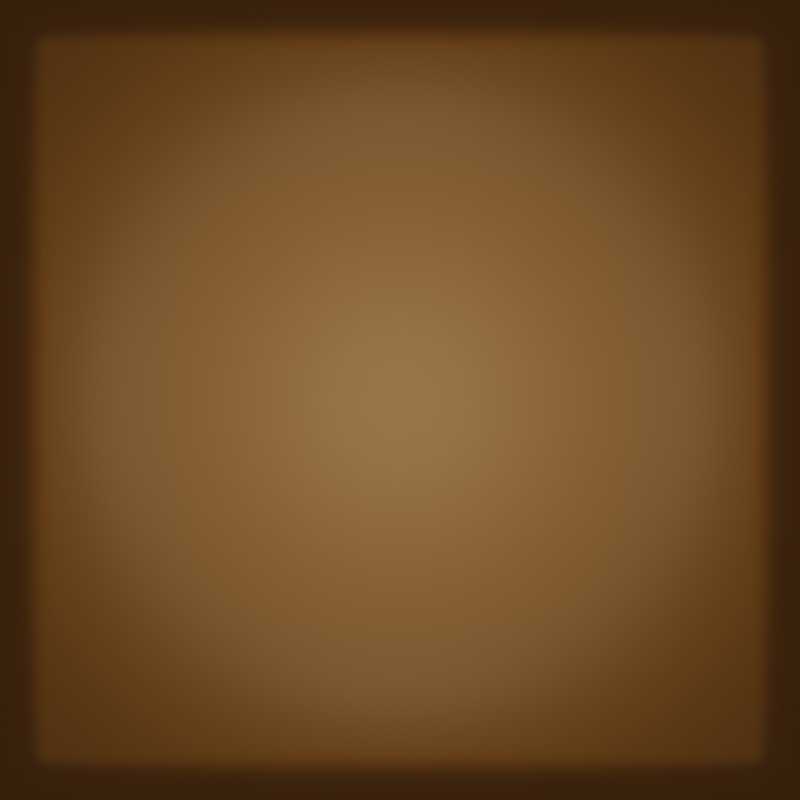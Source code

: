 # Source: Arrow.blend  (saved by Blender 2.82.1; exported with 4.5.12 LTS)
import bpy
from mathutils import Matrix  # noqa: F401  (used for matrix-valued properties, if any)

bpy.ops.wm.read_factory_settings(use_empty=True)
scene = bpy.context.scene
scene.name = 'Scene'

# ---- collections
col_collection = bpy.data.collections.new('Collection'); scene.collection.children.link(col_collection)

# ---- materials (node trees are filled in below, after node groups)
mat_material_001 = bpy.data.materials.new('Material.001')

# ---- material node trees
mat_material_001.use_nodes = True; mat_material_001.node_tree.nodes.clear()
_N = mat_material_001.node_tree.nodes; _L = mat_material_001.node_tree.links
n0 = _N.new('ShaderNodeOutputMaterial'); n0.name = 'Material Output'; n0.location = (300, 300)
n1 = _N.new('ShaderNodeBsdfPrincipled'); n1.name = 'Principled BSDF'; n1.location = (10, 300)
n1.distribution = 'GGX'
n1.subsurface_method = 'BURLEY'
n1.inputs[0].default_value = (0.5776, 0.2232, 0.0319, 1.0)
n1.inputs[3].default_value = 1.45
n1.inputs[27].default_value = (0.0, 0.0, 0.0, 1.0)
n1.inputs[28].default_value = 1.0
_L.new(n1.outputs[0], n0.inputs[0])
n0.is_active_output = True

# ---- world
world_world = bpy.data.worlds.new('World'); scene.world = world_world
world_world.use_nodes = True; world_world.node_tree.nodes.clear()
_N = world_world.node_tree.nodes; _L = world_world.node_tree.links
n0 = _N.new('ShaderNodeOutputWorld'); n0.name = 'World Output'; n0.location = (300, 300)
n1 = _N.new('ShaderNodeBackground'); n1.name = 'Background'; n1.location = (10, 300)
n1.inputs[0].default_value = (0.05088, 0.05088, 0.05088, 1.0)
_L.new(n1.outputs[0], n0.inputs[0])
n0.is_active_output = True
world_world.color = (0.05088, 0.05088, 0.05088)
world_world.use_sun_shadow = False
world_world.sun_shadow_jitter_overblur = 0.0

# ---- cameras
cam_camera_001 = bpy.data.cameras.new('Camera.001')
cam_camera_001.type = 'ORTHO'
cam_camera_001.ortho_scale = 1.9

# ---- lights
light_point = bpy.data.lights.new('Point', 'POINT')
light_point.transmission_factor = 0.0
light_point.shadow_soft_size = 0.25
light_point.shadow_maximum_resolution = 0.006
light_point.use_absolute_resolution = True

# ---- meshes
me_plane = bpy.data.meshes.new('Plane')
me_plane.from_pydata([(-1.0, -1.0, 0.0), (1.0, -1.0, 0.0), (-1.0, 1.0, 0.0), (1.0, 1.0, 0.0), (-0.5335, 0.5335, -3.401e-05), (-0.5335, -0.5335, -3.401e-05), (0.5335, -0.5335, -3.401e-05), (0.5335, 0.5335, -3.401e-05), (-0.8621, 0.8621, 0.1041), (-0.8621, -0.8621, 0.1041), (0.8621, -0.8621, 0.1041), (0.8621, 0.8621, 0.1041)], [], [(5, 6, 7, 4), (9, 8, 2, 0), (10, 9, 0, 1), (11, 10, 1, 3), (8, 11, 3, 2), (5, 4, 8, 9), (6, 5, 9, 10), (7, 6, 10, 11), (4, 7, 11, 8)])
me_plane.polygons.foreach_set('use_smooth', [True] * 9)
_uv = me_plane.uv_layers.new(name='UVMap')
_uv.uv.foreach_set('vector', [0.2071, 0.2071, 0.7929, 0.2071, 0.7929, 0.7929, 0.2071, 0.7929, 0.02665, 0.02665, 0.02665, 0.9734, 0.0, 1.0, 0.0, 0.0, 0.9734, 0.02665, 0.02665, 0.02665, 0.0, 0.0, 1.0, 0.0, 0.9734, 0.9734, 0.9734, 0.02665, 1.0, 0.0, 1.0, 1.0, 0.02665, 0.9734, 0.9734, 0.9734, 1.0, 1.0, 0.0, 1.0, 0.2071, 0.2071, 0.2071, 0.7929, 0.02665, 0.9734, 0.02665, 0.02665, 0.7929, 0.2071, 0.2071, 0.2071, 0.02665, 0.02665, 0.9734, 0.02665, 0.7929, 0.7929, 0.7929, 0.2071, 0.9734, 0.02665, 0.9734, 0.9734, 0.2071, 0.7929, 0.7929, 0.7929, 0.9734, 0.9734, 0.02665, 0.9734])
me_plane.materials.append(mat_material_001)
me_plane.use_remesh_fix_poles = True
me_plane.use_remesh_preserve_attributes = False
me_plane.use_mirror_vertex_groups = False
me_plane.update()

# ---- objects
ob_camera = bpy.data.objects.new('Camera', cam_camera_001)
ob_plane = bpy.data.objects.new('Plane', me_plane)
ob_point = bpy.data.objects.new('Point', light_point)

# ---- transforms, parenting, visibility, modifiers, constraints
ob_camera.location = (0.0, 0.0, 3.731)
ob_camera.lineart.crease_threshold = 0.0
ob_plane.location = (0.0, 0.0, 0.0)
ob_plane.lineart.crease_threshold = 0.0
_m = ob_plane.modifiers.new('Bevel', 'BEVEL')
_m.width = 0.05
_m.width_pct = 0.05
_m.segments = 2
_m = ob_plane.modifiers.new('Subdivision', 'SUBSURF')
_m.uv_smooth = 'PRESERVE_CORNERS'
_m.levels = 3
_m.render_levels = 3
_m.show_only_control_edges = False
ob_point.location = (0.0, 0.0, 0.75)
ob_point.lineart.crease_threshold = 0.0

# ---- collection membership
col_collection.objects.link(ob_camera)
col_collection.objects.link(ob_plane)
col_collection.objects.link(ob_point)

# ---- scene / render settings (as saved in the file)
scene.camera = ob_camera
scene.frame_start = 1; scene.frame_end = 31; scene.frame_set(1)
scene.render.engine = 'CYCLES'
scene.render.resolution_x = 128
scene.render.resolution_y = 128
scene.cycles.use_denoising = False
scene.cycles.samples = 500
scene.cycles.sampling_pattern = 'TABULATED_SOBOL'
scene.cycles.use_adaptive_sampling = False
scene.cycles.use_light_tree = False
scene.view_settings.view_transform = 'Filmic'
bpy.context.view_layer.update()
